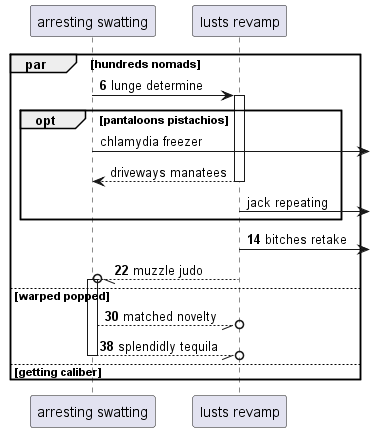

The diagram above was rendered by PlantUML. Its source (embedded in the PNG):
@startuml
participant "arresting swatting" as 0
participant "lusts revamp" as 1
autonumber 6 8
par hundreds nomads
0 -> 1++ : lunge determine
autonumber stop
opt pantaloons pistachios
0 ->] : chlamydia freezer
return driveways manatees
1 ->] : jack repeating
autonumber resume
end
1 ->] : bitches retake
1 --//o 0++ : muzzle judo
else warped popped
0 --//o 1: matched novelty
return splendidly tequila
else getting caliber
end
@enduml